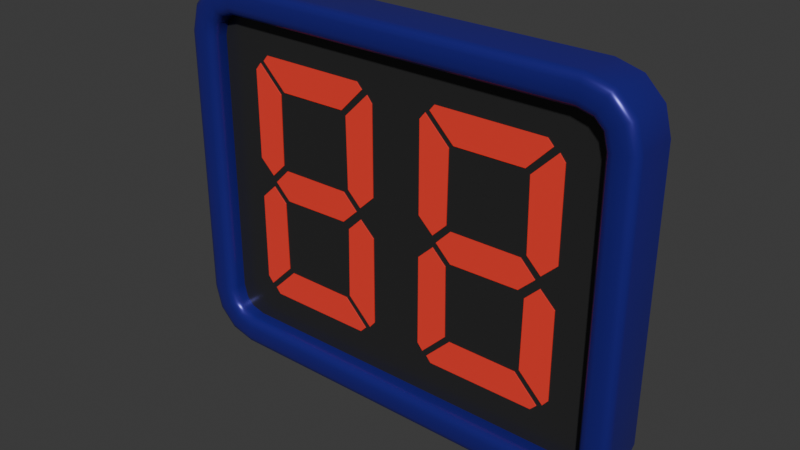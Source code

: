 # Source: countdownclock.blend  (saved by Blender 5.2.44; exported with 4.5.12 LTS)
import bpy
from mathutils import Matrix  # noqa: F401  (used for matrix-valued properties, if any)

bpy.ops.wm.read_factory_settings(use_empty=True)
scene = bpy.context.scene
scene.name = 'Scene'

# ---- collections
col_collection = bpy.data.collections.new('Collection'); scene.collection.children.link(col_collection)
col_left_digit = bpy.data.collections.new('Left Digit'); scene.collection.children.link(col_left_digit)
col_right_digit = bpy.data.collections.new('Right Digit'); scene.collection.children.link(col_right_digit)

# ---- materials (node trees are filled in below, after node groups)
mat_clock = bpy.data.materials.new('Clock')
mat_clock.alpha_threshold = 0.0
mat_clock.use_backface_culling_lightprobe_volume = False
mat_clock.roughness = 0.5
mat_clock.line_color = (0.0, 0.0, 0.0, 1.0)
mat_clock_face = bpy.data.materials.new('Clock Face')
mat_digit = bpy.data.materials.new('Digit')
mat_digit_001 = bpy.data.materials.new('Digit.001')

# ---- material node trees
mat_clock.use_nodes = True; mat_clock.node_tree.nodes.clear()
_N = mat_clock.node_tree.nodes; _L = mat_clock.node_tree.links
n0 = _N.new('ShaderNodeOutputMaterial'); n0.name = 'Material Output'; n0.location = (200, 100)
n1 = _N.new('ShaderNodeBsdfPrincipled'); n1.name = 'Principled BSDF'; n1.location = (-200, 100)
n1.inputs[0].default_value = (0.02542, 0.01912, 0.2898, 1.0)
n1.inputs[1].default_value = 0.3657
n1.inputs[2].default_value = 0.3091
n1.inputs[10].default_value = 0.005
_L.new(n1.outputs[0], n0.inputs[0])
n0.is_active_output = True
mat_clock_face.use_nodes = True; mat_clock_face.node_tree.nodes.clear()
_N = mat_clock_face.node_tree.nodes; _L = mat_clock_face.node_tree.links
n0 = _N.new('ShaderNodeBsdfPrincipled'); n0.name = 'Principled BSDF'; n0.location = (-200, 100)
n0.inputs[0].default_value = (0.02749, 0.02749, 0.02749, 1.0)
n0.inputs[1].default_value = 0.1003
n0.inputs[2].default_value = 0.2994
n0.inputs[10].default_value = 0.005
n1 = _N.new('ShaderNodeOutputMaterial'); n1.name = 'Material Output'; n1.location = (200, 100)
_L.new(n0.outputs[0], n1.inputs[0])
n1.is_active_output = True
mat_digit.use_nodes = True; mat_digit.node_tree.nodes.clear()
_N = mat_digit.node_tree.nodes; _L = mat_digit.node_tree.links
n0 = _N.new('ShaderNodeBsdfPrincipled'); n0.name = 'Principled BSDF'; n0.location = (-200, 100)
n0.inputs[0].default_value = (0.8, 0.03543, 0.02718, 1.0)
n0.inputs[10].default_value = 0.005
n0.inputs[27].default_value = (1.0, 0.0742, 0.02164, 1.0)
n0.inputs[28].default_value = 0.1
n1 = _N.new('ShaderNodeOutputMaterial'); n1.name = 'Material Output'; n1.location = (200, 100)
_L.new(n0.outputs[0], n1.inputs[0])
n1.is_active_output = True
mat_digit_001.use_nodes = True; mat_digit_001.node_tree.nodes.clear()
_N = mat_digit_001.node_tree.nodes; _L = mat_digit_001.node_tree.links
n0 = _N.new('ShaderNodeBsdfPrincipled'); n0.name = 'Principled BSDF'; n0.location = (-200, 100)
n0.inputs[0].default_value = (0.8, 0.03543, 0.02718, 1.0)
n0.inputs[10].default_value = 0.005
n0.inputs[27].default_value = (1.0, 0.0742, 0.02164, 1.0)
n0.inputs[28].default_value = 0.1
n1 = _N.new('ShaderNodeOutputMaterial'); n1.name = 'Material Output'; n1.location = (200, 100)
_L.new(n0.outputs[0], n1.inputs[0])
n1.is_active_output = True

# ---- world
world_world = bpy.data.worlds.new('World'); scene.world = world_world
world_world.use_nodes = True; world_world.node_tree.nodes.clear()
_N = world_world.node_tree.nodes; _L = world_world.node_tree.links
n0 = _N.new('ShaderNodeOutputWorld'); n0.name = 'World Output'; n0.location = (200, 100)
n1 = _N.new('ShaderNodeBackground'); n1.name = 'Background'; n1.location = (-200, 100)
n1.inputs[0].default_value = (0.05088, 0.05088, 0.05088, 1.0)
_L.new(n1.outputs[0], n0.inputs[0])
n0.is_active_output = True
world_world.color = (0.05088, 0.05088, 0.05088)
world_world.sun_shadow_jitter_overblur = 0.0

# ---- meshes
me_cube_001 = bpy.data.meshes.new('Cube.001')
me_cube_001.from_pydata([(-0.1811, 0.02315, -0.1861), (-0.2315, 0.02315, -0.1356), (-0.2063, 0.02315, -0.1793), (-0.2248, 0.02315, -0.1609), (-0.2315, 0.02315, 0.1356), (-0.1811, 0.02315, 0.1861), (-0.2248, 0.02315, 0.1609), (-0.2063, 0.02315, 0.1793), (0.2315, 0.02315, -0.1356), (0.1811, 0.02315, -0.1861), (0.2248, 0.02315, -0.1609), (0.2063, 0.02315, -0.1793), (0.1811, 0.02315, 0.1861), (0.2315, 0.02315, 0.1356), (0.2063, 0.02315, 0.1793), (0.2248, 0.02315, 0.1609), (-0.1773, -0.005461, -0.1572), (-0.1913, -0.005461, -0.1534), (-0.1988, -0.005461, -0.1459), (-0.2026, -0.005461, -0.1318), (-0.1913, -0.005461, 0.1534), (-0.1773, -0.005461, 0.1572), (-0.1988, -0.005461, 0.1459), (-0.2026, -0.005461, 0.1318), (0.1913, -0.005461, -0.1534), (0.1773, -0.005461, -0.1572), (0.1988, -0.005461, -0.1459), (0.2026, -0.005461, -0.1318), (0.1773, -0.005461, 0.1572), (0.1913, -0.005461, 0.1534), (0.1988, -0.005461, 0.1459), (0.2026, -0.005461, 0.1318), (-0.2026, -0.01432, -0.1318), (-0.2114, -0.02315, -0.133), (-0.2038, -0.01874, -0.132), (-0.207, -0.02197, -0.1324), (-0.1784, -0.02315, -0.166), (-0.1773, -0.01432, -0.1572), (-0.1779, -0.02197, -0.1616), (-0.1774, -0.01874, -0.1583), (-0.1988, -0.01432, -0.1459), (-0.2068, -0.02315, -0.1505), (-0.1999, -0.01874, -0.1465), (-0.2028, -0.02197, -0.1482), (-0.1913, -0.01432, -0.1534), (-0.1959, -0.02315, -0.1613), (-0.1919, -0.01874, -0.1544), (-0.1936, -0.02197, -0.1573), (-0.1773, -0.01432, 0.1572), (-0.1784, -0.02315, 0.166), (-0.1774, -0.01874, 0.1583), (-0.1779, -0.02197, 0.1616), (-0.2114, -0.02315, 0.133), (-0.2026, -0.01432, 0.1318), (-0.207, -0.02197, 0.1324), (-0.2038, -0.01874, 0.132), (-0.1959, -0.02315, 0.1613), (-0.1913, -0.01432, 0.1534), (-0.1936, -0.02197, 0.1573), (-0.1919, -0.01874, 0.1544), (-0.2068, -0.02315, 0.1505), (-0.1988, -0.01432, 0.1459), (-0.2028, -0.02197, 0.1482), (-0.1999, -0.01874, 0.1465), (0.1773, -0.01432, -0.1572), (0.1784, -0.02315, -0.166), (0.1774, -0.01874, -0.1583), (0.1779, -0.02197, -0.1616), (0.2114, -0.02315, -0.133), (0.2026, -0.01432, -0.1318), (0.207, -0.02197, -0.1324), (0.2038, -0.01874, -0.132), (0.1959, -0.02315, -0.1613), (0.1913, -0.01432, -0.1534), (0.1936, -0.02197, -0.1573), (0.1919, -0.01874, -0.1544), (0.2068, -0.02315, -0.1505), (0.1988, -0.01432, -0.1459), (0.2028, -0.02197, -0.1482), (0.1999, -0.01874, -0.1465), (0.2026, -0.01432, 0.1318), (0.2114, -0.02315, 0.133), (0.2038, -0.01874, 0.132), (0.207, -0.02197, 0.1324), (0.1784, -0.02315, 0.166), (0.1773, -0.01432, 0.1572), (0.1779, -0.02197, 0.1616), (0.1774, -0.01874, 0.1583), (0.1988, -0.01432, 0.1459), (0.2068, -0.02315, 0.1505), (0.1999, -0.01874, 0.1465), (0.2028, -0.02197, 0.1482), (0.1913, -0.01432, 0.1534), (0.1959, -0.02315, 0.1613), (0.1919, -0.01874, 0.1544), (0.1936, -0.02197, 0.1573), (-0.1811, -0.01539, -0.1861), (-0.1801, -0.02315, -0.1783), (-0.1809, -0.01927, -0.1851), (-0.1806, -0.02211, -0.1822), (-0.2023, -0.02315, -0.1724), (-0.2063, -0.01539, -0.1793), (-0.2043, -0.02211, -0.1759), (-0.2058, -0.01927, -0.1784), (-0.2178, -0.02315, -0.1568), (-0.2248, -0.01539, -0.1609), (-0.2213, -0.02211, -0.1589), (-0.2239, -0.01927, -0.1603), (-0.2238, -0.02315, -0.1346), (-0.2315, -0.01539, -0.1356), (-0.2277, -0.02211, -0.1351), (-0.2305, -0.01927, -0.1355), (-0.2063, -0.01539, 0.1793), (-0.2023, -0.02315, 0.1724), (-0.2058, -0.01927, 0.1784), (-0.2043, -0.02211, 0.1759), (-0.1801, -0.02315, 0.1783), (-0.1811, -0.01539, 0.1861), (-0.1806, -0.02211, 0.1822), (-0.1809, -0.01927, 0.1851), (-0.2248, -0.01539, 0.1609), (-0.2178, -0.02315, 0.1568), (-0.2239, -0.01927, 0.1603), (-0.2213, -0.02211, 0.1589), (-0.2315, -0.01539, 0.1356), (-0.2238, -0.02315, 0.1346), (-0.2305, -0.01927, 0.1355), (-0.2277, -0.02211, 0.1351), (0.2063, -0.01539, -0.1793), (0.2023, -0.02315, -0.1724), (0.2058, -0.01927, -0.1784), (0.2043, -0.02211, -0.1759), (0.1801, -0.02315, -0.1783), (0.1811, -0.01539, -0.1861), (0.1806, -0.02211, -0.1822), (0.1809, -0.01927, -0.1851), (0.2248, -0.01539, -0.1609), (0.2178, -0.02315, -0.1568), (0.2239, -0.01927, -0.1603), (0.2213, -0.02211, -0.1589), (0.2315, -0.01539, -0.1356), (0.2238, -0.02315, -0.1346), (0.2305, -0.01927, -0.1355), (0.2277, -0.02211, -0.1351), (0.1811, -0.01539, 0.1861), (0.1801, -0.02315, 0.1783), (0.1809, -0.01927, 0.1851), (0.1806, -0.02211, 0.1822), (0.2023, -0.02315, 0.1724), (0.2063, -0.01539, 0.1793), (0.2043, -0.02211, 0.1759), (0.2058, -0.01927, 0.1784), (0.2178, -0.02315, 0.1568), (0.2248, -0.01539, 0.1609), (0.2213, -0.02211, 0.1589), (0.2239, -0.01927, 0.1603), (0.2238, -0.02315, 0.1346), (0.2315, -0.01539, 0.1356), (0.2277, -0.02211, 0.1351), (0.2305, -0.01927, 0.1355)], [], [(0, 2, 3, 1, 4, 6, 7, 5, 12, 14, 15, 13, 8, 10, 11, 9), (25, 24, 26, 27, 31, 30, 29, 28, 21, 20, 22, 23, 19, 18, 17, 16), (37, 44, 46, 39), (39, 46, 47, 38), (38, 47, 45, 36), (44, 40, 42, 46), (46, 42, 43, 47), (47, 43, 41, 45), (40, 32, 34, 42), (42, 34, 35, 43), (43, 35, 33, 41), (57, 48, 50, 59), (59, 50, 51, 58), (58, 51, 49, 56), (61, 57, 59, 63), (63, 59, 58, 62), (62, 58, 56, 60), (53, 61, 63, 55), (55, 63, 62, 54), (54, 62, 60, 52), (73, 64, 66, 75), (75, 66, 67, 74), (74, 67, 65, 72), (77, 73, 75, 79), (79, 75, 74, 78), (78, 74, 72, 76), (69, 77, 79, 71), (71, 79, 78, 70), (70, 78, 76, 68), (85, 92, 94, 87), (87, 94, 95, 86), (86, 95, 93, 84), (92, 88, 90, 94), (94, 90, 91, 95), (95, 91, 89, 93), (88, 80, 82, 90), (90, 82, 83, 91), (91, 83, 81, 89), (64, 37, 39, 66), (66, 39, 38, 67), (67, 38, 36, 65), (32, 53, 55, 34), (34, 55, 54, 35), (35, 54, 52, 33), (68, 81, 83, 70), (70, 83, 82, 71), (71, 82, 80, 69), (84, 49, 51, 86), (86, 51, 50, 87), (87, 50, 48, 85), (32, 40, 18, 19), (53, 32, 19, 23), (44, 37, 16, 17), (37, 64, 25, 16), (40, 44, 17, 18), (48, 57, 20, 21), (85, 48, 21, 28), (61, 53, 23, 22), (57, 61, 22, 20), (64, 73, 24, 25), (77, 69, 27, 26), (69, 80, 31, 27), (73, 77, 26, 24), (80, 88, 30, 31), (92, 85, 28, 29), (88, 92, 29, 30), (97, 100, 102, 99), (99, 102, 103, 98), (98, 103, 101, 96), (100, 104, 106, 102), (102, 106, 107, 103), (103, 107, 105, 101), (104, 108, 110, 106), (106, 110, 111, 107), (107, 111, 109, 105), (113, 116, 118, 115), (115, 118, 119, 114), (114, 119, 117, 112), (121, 113, 115, 123), (123, 115, 114, 122), (122, 114, 112, 120), (125, 121, 123, 127), (127, 123, 122, 126), (126, 122, 120, 124), (129, 132, 134, 131), (131, 134, 135, 130), (130, 135, 133, 128), (137, 129, 131, 139), (139, 131, 130, 138), (138, 130, 128, 136), (141, 137, 139, 143), (143, 139, 138, 142), (142, 138, 136, 140), (145, 148, 150, 147), (147, 150, 151, 146), (146, 151, 149, 144), (148, 152, 154, 150), (150, 154, 155, 151), (151, 155, 153, 149), (152, 156, 158, 154), (154, 158, 159, 155), (155, 159, 157, 153), (132, 97, 99, 134), (134, 99, 98, 135), (135, 98, 96, 133), (108, 125, 127, 110), (110, 127, 126, 111), (111, 126, 124, 109), (140, 157, 159, 142), (142, 159, 158, 143), (143, 158, 156, 141), (144, 117, 119, 146), (146, 119, 118, 147), (147, 118, 116, 145), (0, 9, 133, 96), (0, 96, 101, 2), (65, 36, 97, 132), (36, 45, 100, 97), (2, 101, 105, 3), (45, 41, 104, 100), (3, 105, 109, 1), (41, 33, 108, 104), (109, 124, 4, 1), (33, 52, 125, 108), (56, 49, 116, 113), (117, 5, 7, 112), (112, 7, 6, 120), (60, 56, 113, 121), (12, 5, 117, 144), (49, 84, 145, 116), (120, 6, 4, 124), (52, 60, 121, 125), (72, 65, 132, 129), (133, 9, 11, 128), (128, 11, 10, 136), (76, 72, 129, 137), (136, 10, 8, 140), (68, 76, 137, 141), (8, 13, 157, 140), (81, 68, 141, 156), (12, 144, 149, 14), (84, 93, 148, 145), (14, 149, 153, 15), (93, 89, 152, 148), (15, 153, 157, 13), (89, 81, 156, 152)])
me_cube_001.polygons.foreach_set('use_smooth', [True] * 146)
me_cube_001.polygons.foreach_set('material_index', [0, 1, 0, 0, 0, 0, 0, 0, 0, 0, 0, 0, 0, 0, 0, 0, 0, 0, 0, 0, 0, 0, 0, 0, 0, 0, 0, 0, 0, 0, 0, 0, 0, 0, 0, 0, 0, 0, 0, 0, 0, 0, 0, 0, 0, 0, 0, 0, 0, 0, 0, 0, 0, 0, 0, 0, 0, 0, 0, 0, 0, 0, 0, 0, 0, 0, 0, 0, 0, 0, 0, 0, 0, 0, 0, 0, 0, 0, 0, 0, 0, 0, 0, 0, 0, 0, 0, 0, 0, 0, 0, 0, 0, 0, 0, 0, 0, 0, 0, 0, 0, 0, 0, 0, 0, 0, 0, 0, 0, 0, 0, 0, 0, 0, 0, 0, 0, 0, 0, 0, 0, 0, 0, 0, 0, 0, 0, 0, 0, 0, 0, 0, 0, 0, 0, 0, 0, 0, 0, 0, 0, 0, 0, 0, 0, 0])
_k = set([(0, 2), (0, 9), (1, 3), (1, 4), (2, 3), (4, 6), (5, 7), (5, 12), (6, 7), (8, 10), (8, 13), (9, 11), (10, 11), (12, 14), (13, 15), (14, 15), (16, 17), (16, 25), (17, 18), (18, 19), (19, 23), (20, 21), (20, 22), (21, 28), (22, 23), (24, 25), (24, 26), (26, 27), (27, 31), (28, 29), (29, 30), (30, 31)])
me_cube_001.attributes.new('sharp_edge', 'BOOLEAN', 'EDGE').data.foreach_set('value', [ (min(e.vertices), max(e.vertices)) in _k for e in me_cube_001.edges])
_uv = me_cube_001.uv_layers.new(name='UVMap')
_uv.uv.foreach_set('vector', [0.375, 0.2772, 0.3795, 0.2636, 0.3835, 0.2518, 0.4089, 0.25, 0.5911, 0.25, 0.6081, 0.2512, 0.6227, 0.2568, 0.625, 0.2772, 0.6432, 0.4909, 0.6326, 0.4955, 0.6081, 0.4988, 0.5911, 0.5, 0.4089, 0.5, 0.3919, 0.4988, 0.3674, 0.4955, 0.3568, 0.4909, 0.3836, 0.7683, 0.3888, 0.7634, 0.3965, 0.7616, 0.408, 0.7615, 0.592, 0.7615, 0.6035, 0.7616, 0.6112, 0.7634, 0.6164, 0.7683, 0.6059, 0.97, 0.6032, 0.9778, 0.5981, 0.9819, 0.5887, 0.9839, 0.4113, 0.9839, 0.4019, 0.9819, 0.3968, 0.9778, 0.3941, 0.97, 0.3941, 0.97, 0.3968, 0.9778, 0.3968, 0.9779, 0.3941, 0.97, 0.3941, 0.97, 0.3968, 0.9779, 0.3942, 0.9791, 0.3912, 0.9704, 0.3912, 0.9704, 0.3942, 0.9791, 0.3915, 0.9804, 0.3883, 0.9708, 0.3968, 0.9778, 0.4019, 0.9819, 0.4019, 0.982, 0.3968, 0.9779, 0.3968, 0.9779, 0.4019, 0.982, 0.4004, 0.9841, 0.3942, 0.9791, 0.3942, 0.9791, 0.4004, 0.9841, 0.3989, 0.9863, 0.3915, 0.9804, 0.4019, 0.9819, 0.4113, 0.9839, 0.4113, 0.9839, 0.4019, 0.982, 0.4019, 0.982, 0.4113, 0.9839, 0.411, 0.9864, 0.4004, 0.9841, 0.4004, 0.9841, 0.411, 0.9864, 0.4106, 0.9888, 0.3989, 0.9863, 0.6032, 0.9778, 0.6059, 0.97, 0.6059, 0.97, 0.6032, 0.9779, 0.6032, 0.9779, 0.6059, 0.97, 0.6088, 0.9704, 0.6058, 0.9791, 0.6058, 0.9791, 0.6088, 0.9704, 0.6117, 0.9708, 0.6085, 0.9804, 0.5981, 0.9819, 0.6032, 0.9778, 0.6032, 0.9779, 0.5981, 0.982, 0.5981, 0.982, 0.6032, 0.9779, 0.6058, 0.9791, 0.5996, 0.9841, 0.5996, 0.9841, 0.6058, 0.9791, 0.6085, 0.9804, 0.6011, 0.9863, 0.5887, 0.9839, 0.5981, 0.9819, 0.5981, 0.982, 0.5887, 0.9839, 0.5887, 0.9839, 0.5981, 0.982, 0.5996, 0.9841, 0.589, 0.9864, 0.589, 0.9864, 0.5996, 0.9841, 0.6011, 0.9863, 0.5894, 0.9888, 0.3888, 0.7634, 0.3836, 0.7683, 0.3836, 0.7682, 0.3888, 0.7634, 0.3888, 0.7634, 0.3836, 0.7682, 0.3795, 0.7669, 0.3856, 0.762, 0.3856, 0.762, 0.3795, 0.7669, 0.3754, 0.7655, 0.3823, 0.7607, 0.3965, 0.7616, 0.3888, 0.7634, 0.3888, 0.7634, 0.3965, 0.7616, 0.3965, 0.7616, 0.3888, 0.7634, 0.3856, 0.762, 0.3958, 0.76, 0.3958, 0.76, 0.3856, 0.762, 0.3823, 0.7607, 0.3951, 0.7584, 0.408, 0.7615, 0.3965, 0.7616, 0.3965, 0.7616, 0.408, 0.7615, 0.408, 0.7615, 0.3965, 0.7616, 0.3958, 0.76, 0.4081, 0.7597, 0.4081, 0.7597, 0.3958, 0.76, 0.3951, 0.7584, 0.4083, 0.758, 0.6164, 0.7683, 0.6112, 0.7634, 0.6112, 0.7634, 0.6164, 0.7682, 0.6164, 0.7682, 0.6112, 0.7634, 0.6144, 0.762, 0.6205, 0.7669, 0.6205, 0.7669, 0.6144, 0.762, 0.6177, 0.7607, 0.6246, 0.7655, 0.6112, 0.7634, 0.6035, 0.7616, 0.6035, 0.7616, 0.6112, 0.7634, 0.6112, 0.7634, 0.6035, 0.7616, 0.6042, 0.76, 0.6144, 0.762, 0.6144, 0.762, 0.6042, 0.76, 0.6049, 0.7584, 0.6177, 0.7607, 0.6035, 0.7616, 0.592, 0.7615, 0.592, 0.7615, 0.6035, 0.7616, 0.6035, 0.7616, 0.592, 0.7615, 0.5919, 0.7597, 0.6042, 0.76, 0.6042, 0.76, 0.5919, 0.7597, 0.5917, 0.758, 0.6049, 0.7584, 0.3836, 0.7683, 0.3941, 0.97, 0.3941, 0.97, 0.3836, 0.7682, 0.3836, 0.7682, 0.3941, 0.97, 0.3912, 0.9704, 0.3795, 0.7669, 0.3795, 0.7669, 0.3912, 0.9704, 0.3883, 0.9708, 0.3754, 0.7655, 0.4113, 0.9839, 0.5887, 0.9839, 0.5887, 0.9839, 0.4113, 0.9839, 0.4113, 0.9839, 0.5887, 0.9839, 0.589, 0.9864, 0.411, 0.9864, 0.411, 0.9864, 0.589, 0.9864, 0.5894, 0.9888, 0.4106, 0.9888, 0.4083, 0.758, 0.5917, 0.758, 0.5919, 0.7597, 0.4081, 0.7597, 0.4081, 0.7597, 0.5919, 0.7597, 0.592, 0.7615, 0.408, 0.7615, 0.408, 0.7615, 0.592, 0.7615, 0.592, 0.7615, 0.408, 0.7615, 0.6246, 0.7655, 0.6117, 0.9708, 0.6088, 0.9704, 0.6205, 0.7669, 0.6205, 0.7669, 0.6088, 0.9704, 0.6059, 0.97, 0.6164, 0.7682, 0.6164, 0.7682, 0.6059, 0.97, 0.6059, 0.97, 0.6164, 0.7683, 0.4113, 0.9839, 0.4019, 0.9819, 0.4019, 0.9819, 0.4113, 0.9839, 0.5887, 0.9839, 0.4113, 0.9839, 0.4113, 0.9839, 0.5887, 0.9839, 0.3968, 0.9778, 0.3941, 0.97, 0.3941, 0.97, 0.3968, 0.9778, 0.3941, 0.97, 0.3836, 0.7683, 0.3836, 0.7683, 0.3941, 0.97, 0.4019, 0.9819, 0.3968, 0.9778, 0.3968, 0.9778, 0.4019, 0.9819, 0.6059, 0.97, 0.6032, 0.9778, 0.6032, 0.9778, 0.6059, 0.97, 0.6164, 0.7683, 0.6059, 0.97, 0.6059, 0.97, 0.6164, 0.7683, 0.5981, 0.9819, 0.5887, 0.9839, 0.5887, 0.9839, 0.5981, 0.9819, 0.6032, 0.9778, 0.5981, 0.9819, 0.5981, 0.9819, 0.6032, 0.9778, 0.3836, 0.7683, 0.3888, 0.7634, 0.3888, 0.7634, 0.3836, 0.7683, 0.3965, 0.7616, 0.408, 0.7615, 0.408, 0.7615, 0.3965, 0.7616, 0.408, 0.7615, 0.592, 0.7615, 0.592, 0.7615, 0.408, 0.7615, 0.3888, 0.7634, 0.3965, 0.7616, 0.3965, 0.7616, 0.3888, 0.7634, 0.592, 0.7615, 0.6035, 0.7616, 0.6035, 0.7616, 0.592, 0.7615, 0.6112, 0.7634, 0.6164, 0.7683, 0.6164, 0.7683, 0.6112, 0.7634, 0.6035, 0.7616, 0.6112, 0.7634, 0.6112, 0.7634, 0.6035, 0.7616, 0.3801, 0.972, 0.3842, 0.9841, 0.3797, 0.9863, 0.375, 0.9727, 0.1523, 0.75, 0.1386, 0.75, 0.1386, 0.729, 0.1522, 0.729, 0.1522, 0.729, 0.1386, 0.729, 0.1386, 0.7081, 0.1522, 0.7081, 0.3842, 0.9841, 0.3946, 0.9925, 0.392, 0.9962, 0.3797, 0.9863, 0.1386, 0.75, 0.1255, 0.75, 0.1251, 0.729, 0.1386, 0.729, 0.1386, 0.729, 0.1251, 0.729, 0.125, 0.7081, 0.1386, 0.7081, 0.3946, 0.9925, 0.4096, 0.9957, 0.4089, 1.0, 0.392, 0.9962, 0.3763, 0.0, 0.4087, 0.0, 0.4089, 0.02096, 0.3761, 0.02111, 0.3761, 0.02111, 0.4089, 0.02096, 0.4089, 0.04192, 0.3764, 0.04222, 0.6158, 0.9841, 0.6199, 0.972, 0.6224, 0.9724, 0.6181, 0.9852, 0.6181, 0.9852, 0.6224, 0.9724, 0.625, 0.9728, 0.6204, 0.9864, 0.8747, 0.75, 0.8478, 0.75, 0.8478, 0.7081, 0.875, 0.7081, 0.6054, 0.9925, 0.6158, 0.9841, 0.6181, 0.9852, 0.6067, 0.9944, 0.6067, 0.9944, 0.6181, 0.9852, 0.6204, 0.9864, 0.608, 0.9963, 0.6081, 0.0, 0.6248, 0.0, 0.6246, 0.04306, 0.6081, 0.04212, 0.5904, 0.9957, 0.6054, 0.9925, 0.6067, 0.9944, 0.5908, 0.9986, 0.5908, 0.9986, 0.6067, 0.9944, 0.608, 0.9963, 0.5912, 1.0, 0.5911, 0.01397, 0.6081, 0.0, 0.6081, 0.04212, 0.5911, 0.04192, 0.3732, 0.7569, 0.364, 0.7615, 0.3586, 0.7598, 0.3703, 0.7557, 0.3703, 0.7557, 0.3586, 0.7598, 0.3568, 0.7366, 0.3675, 0.7328, 0.3675, 0.7328, 0.3568, 0.7366, 0.3568, 0.7141, 0.3674, 0.7111, 0.3932, 0.754, 0.3732, 0.7569, 0.3703, 0.7557, 0.3926, 0.7526, 0.3926, 0.7526, 0.3703, 0.7557, 0.3675, 0.7328, 0.3919, 0.7301, 0.3919, 0.7301, 0.3675, 0.7328, 0.3674, 0.7111, 0.3919, 0.7089, 0.4087, 0.7531, 0.3932, 0.754, 0.3926, 0.7526, 0.4088, 0.7515, 0.4088, 0.7515, 0.3926, 0.7526, 0.3919, 0.7301, 0.4089, 0.729, 0.4089, 0.729, 0.3919, 0.7301, 0.3919, 0.7089, 0.4089, 0.7081, 0.636, 0.7615, 0.6268, 0.7569, 0.6297, 0.7557, 0.6396, 0.7603, 0.6396, 0.7603, 0.6297, 0.7557, 0.6325, 0.7328, 0.6432, 0.7479, 0.6432, 0.7479, 0.6325, 0.7328, 0.6326, 0.7111, 0.6432, 0.7141, 0.6268, 0.7569, 0.6068, 0.754, 0.6074, 0.7526, 0.6297, 0.7557, 0.6297, 0.7557, 0.6074, 0.7526, 0.6081, 0.7301, 0.6325, 0.7328, 0.6325, 0.7328, 0.6081, 0.7301, 0.6081, 0.7089, 0.6326, 0.7111, 0.6068, 0.754, 0.5913, 0.7531, 0.5912, 0.7515, 0.6074, 0.7526, 0.6074, 0.7526, 0.5912, 0.7515, 0.5911, 0.729, 0.6081, 0.7301, 0.6081, 0.7301, 0.5911, 0.729, 0.5911, 0.7081, 0.6081, 0.7089, 0.364, 0.7615, 0.3801, 0.972, 0.375, 0.9727, 0.3586, 0.7598, 0.3586, 0.7598, 0.1523, 0.75, 0.1522, 0.729, 0.3568, 0.7366, 0.3568, 0.7366, 0.1522, 0.729, 0.1522, 0.7081, 0.3568, 0.7141, 0.4096, 0.9957, 0.5904, 0.9957, 0.5908, 0.9986, 0.4089, 1.0, 0.4087, 0.0, 0.5908, 0.0, 0.5911, 0.01397, 0.4089, 0.02096, 0.4089, 0.02096, 0.5911, 0.01397, 0.5911, 0.04192, 0.4089, 0.04192, 0.4089, 0.7081, 0.5911, 0.7081, 0.5911, 0.729, 0.4089, 0.729, 0.4089, 0.729, 0.5911, 0.729, 0.5912, 0.7515, 0.4088, 0.7515, 0.4088, 0.7515, 0.5912, 0.7515, 0.5913, 0.7531, 0.4087, 0.7531, 0.6432, 0.7141, 0.8478, 0.7081, 0.8478, 0.75, 0.6432, 0.7479, 0.6432, 0.7479, 0.625, 0.9728, 0.6224, 0.9724, 0.6396, 0.7603, 0.6396, 0.7603, 0.6224, 0.9724, 0.6199, 0.972, 0.636, 0.7615, 0.1522, 0.5, 0.3568, 0.4909, 0.3568, 0.7141, 0.1522, 0.7081, 0.1522, 0.5, 0.1522, 0.7081, 0.1386, 0.7081, 0.1386, 0.5, 0.3754, 0.7655, 0.3883, 0.9708, 0.3801, 0.972, 0.364, 0.7615, 0.3883, 0.9708, 0.3915, 0.9804, 0.3842, 0.9841, 0.3801, 0.972, 0.1386, 0.5, 0.1386, 0.7081, 0.125, 0.7081, 0.125, 0.5, 0.3915, 0.9804, 0.3989, 0.9863, 0.3946, 0.9925, 0.3842, 0.9841, 0.3835, 0.2518, 0.3764, 0.04222, 0.4089, 0.04192, 0.4089, 0.25, 0.3989, 0.9863, 0.4106, 0.9888, 0.4096, 0.9957, 0.3946, 0.9925, 0.4089, 0.04192, 0.5911, 0.04192, 0.5911, 0.25, 0.4089, 0.25, 0.4106, 0.9888, 0.5894, 0.9888, 0.5904, 0.9957, 0.4096, 0.9957, 0.6085, 0.9804, 0.6117, 0.9708, 0.6199, 0.972, 0.6158, 0.9841, 0.8478, 0.7081, 0.8478, 0.5, 0.875, 0.5, 0.875, 0.7081, 0.6246, 0.04306, 0.6227, 0.2568, 0.6081, 0.2512, 0.6081, 0.04212, 0.6011, 0.9863, 0.6085, 0.9804, 0.6158, 0.9841, 0.6054, 0.9925, 0.6432, 0.4909, 0.8478, 0.5, 0.8478, 0.7081, 0.6432, 0.7141, 0.6117, 0.9708, 0.6246, 0.7655, 0.636, 0.7615, 0.6199, 0.972, 0.6081, 0.04212, 0.6081, 0.2512, 0.5911, 0.25, 0.5911, 0.04192, 0.5894, 0.9888, 0.6011, 0.9863, 0.6054, 0.9925, 0.5904, 0.9957, 0.3823, 0.7607, 0.3754, 0.7655, 0.364, 0.7615, 0.3732, 0.7569, 0.3568, 0.7141, 0.3568, 0.4909, 0.3674, 0.4955, 0.3674, 0.7111, 0.3674, 0.7111, 0.3674, 0.4955, 0.3919, 0.4988, 0.3919, 0.7089, 0.3951, 0.7584, 0.3823, 0.7607, 0.3732, 0.7569, 0.3932, 0.754, 0.3919, 0.7089, 0.3919, 0.4988, 0.4089, 0.5, 0.4089, 0.7081, 0.4083, 0.758, 0.3951, 0.7584, 0.3932, 0.754, 0.4087, 0.7531, 0.4089, 0.5, 0.5911, 0.5, 0.5911, 0.7081, 0.4089, 0.7081, 0.5917, 0.758, 0.4083, 0.758, 0.4087, 0.7531, 0.5913, 0.7531, 0.6432, 0.4909, 0.6432, 0.7141, 0.6326, 0.7111, 0.6326, 0.4955, 0.6246, 0.7655, 0.6177, 0.7607, 0.6268, 0.7569, 0.636, 0.7615, 0.6326, 0.4955, 0.6326, 0.7111, 0.6081, 0.7089, 0.6081, 0.4988, 0.6177, 0.7607, 0.6049, 0.7584, 0.6068, 0.754, 0.6268, 0.7569, 0.6081, 0.4988, 0.6081, 0.7089, 0.5911, 0.7081, 0.5911, 0.5, 0.6049, 0.7584, 0.5917, 0.758, 0.5913, 0.7531, 0.6068, 0.754])
me_cube_001.materials.append(mat_clock)
me_cube_001.materials.append(mat_clock_face)
me_cube_001.update()
me_plane_005 = bpy.data.meshes.new('Plane.005')
me_plane_005.from_pydata([(-0.06384, -0.006233, 0.1142), (-0.03922, -0.006233, 0.08965), (-0.04017, -0.006233, 0.01969), (-0.05433, -0.006233, 0.005742), (-0.06934, -0.006233, 0.02011), (-0.06934, -0.006233, 0.1075), (-0.06384, 0.00685, 0.1142), (-0.03922, 0.00685, 0.08965), (-0.04017, 0.00685, 0.01969), (-0.05433, 0.00685, 0.005742), (-0.06934, 0.00685, 0.02011), (-0.06934, 0.00685, 0.1075)], [], [(5, 0, 1, 2, 3, 4), (11, 10, 9, 8, 7, 6), (1, 7, 8, 2), (2, 8, 9, 3), (3, 9, 10, 4), (4, 10, 11, 5), (5, 11, 6, 0), (0, 6, 7, 1)])
_uv = me_plane_005.uv_layers.new(name='UVMap')
_uv.uv.foreach_set('vector', [0.7643, 0.9098, 0.7434, 0.9352, 0.6495, 0.8417, 0.6531, 0.5751, 0.7071, 0.5219, 0.7643, 0.5767, 0.7643, 0.9098, 0.7643, 0.5767, 0.7071, 0.5219, 0.6531, 0.5751, 0.6495, 0.8417, 0.7434, 0.9352, 0.6495, 0.8417, 0.6495, 0.8417, 0.6531, 0.5751, 0.6531, 0.5751, 0.6531, 0.5751, 0.6531, 0.5751, 0.7071, 0.5219, 0.7071, 0.5219, 0.7071, 0.5219, 0.7071, 0.5219, 0.7643, 0.5767, 0.7643, 0.5767, 0.7643, 0.5767, 0.7643, 0.5767, 0.7643, 0.9098, 0.7643, 0.9098, 0.7643, 0.9098, 0.7643, 0.9098, 0.7434, 0.9352, 0.7434, 0.9352, 0.7434, 0.9352, 0.7434, 0.9352, 0.6495, 0.8417, 0.6495, 0.8417])
me_plane_005.materials.append(mat_digit)
me_plane_005.update()
me_plane_002 = bpy.data.meshes.new('Plane.002')
me_plane_002.from_pydata([(0.05818, -0.006233, -0.1175), (0.03459, -0.006233, -0.09342), (0.05247, -0.006233, -0.1235), (-0.05442, -0.006233, -0.1232), (0.05818, 0.00685, -0.1175), (0.03459, 0.00685, -0.09342), (0.05247, 0.00685, -0.1235), (-0.05442, 0.00685, -0.1232), (-0.05924, 0.00685, -0.1174), (-0.03452, 0.00685, -0.09291), (-0.05924, -0.006233, -0.1174), (-0.03452, -0.006233, -0.09291)], [], [(0, 1, 5, 4), (10, 11, 1, 0, 3), (2, 0, 4, 6), (3, 0, 2), (8, 7, 4, 5, 9), (7, 6, 4), (10, 3, 7, 8), (3, 2, 6, 7), (11, 10, 8, 9), (1, 11, 9, 5)])
_uv = me_plane_002.uv_layers.new(name='UVMap')
_uv.uv.foreach_set('vector', [0.7218, 0.05207, 0.6319, 0.1439, 0.6319, 0.1439, 0.7218, 0.05207, 0.2742, 0.05255, 0.3684, 0.1458, 0.6319, 0.1439, 0.7218, 0.05207, 0.2926, 0.03031, 0.7, 0.02935, 0.7218, 0.05207, 0.7218, 0.05207, 0.7, 0.02935, 0.2926, 0.03031, 0.7218, 0.05207, 0.7, 0.02935, 0.2742, 0.05255, 0.2926, 0.03031, 0.7218, 0.05207, 0.6319, 0.1439, 0.3684, 0.1458, 0.2926, 0.03031, 0.7, 0.02935, 0.7218, 0.05207, 0.2742, 0.05255, 0.2926, 0.03031, 0.2926, 0.03031, 0.2742, 0.05255, 0.2926, 0.03031, 0.7, 0.02935, 0.7, 0.02935, 0.2926, 0.03031, 0.3684, 0.1458, 0.2742, 0.05255, 0.2742, 0.05255, 0.3684, 0.1458, 0.6319, 0.1439, 0.3684, 0.1458, 0.3684, 0.1458, 0.6319, 0.1439])
me_plane_002.materials.append(mat_digit)
me_plane_002.update()
me_plane_006 = bpy.data.meshes.new('Plane.006')
me_plane_006.from_pydata([(-0.06384, -0.006233, -0.1142), (-0.03922, -0.006233, -0.08965), (-0.04017, -0.006233, -0.01969), (-0.05433, -0.006233, -0.005742), (-0.06934, -0.006233, -0.02011), (-0.06934, -0.006233, -0.1075), (-0.06384, 0.00685, -0.1142), (-0.03922, 0.00685, -0.08965), (-0.04017, 0.00685, -0.01969), (-0.05433, 0.00685, -0.005742), (-0.06934, 0.00685, -0.02011), (-0.06934, 0.00685, -0.1075)], [], [(5, 4, 3, 2, 1, 0), (11, 6, 7, 8, 9, 10), (1, 2, 8, 7), (2, 3, 9, 8), (3, 4, 10, 9), (4, 5, 11, 10), (5, 0, 6, 11), (0, 1, 7, 6)])
_uv = me_plane_006.uv_layers.new(name='UVMap')
_uv.uv.foreach_set('vector', [0.7643, 0.9098, 0.7643, 0.5767, 0.7071, 0.5219, 0.6531, 0.5751, 0.6495, 0.8417, 0.7434, 0.9352, 0.7643, 0.9098, 0.7434, 0.9352, 0.6495, 0.8417, 0.6531, 0.5751, 0.7071, 0.5219, 0.7643, 0.5767, 0.6495, 0.8417, 0.6531, 0.5751, 0.6531, 0.5751, 0.6495, 0.8417, 0.6531, 0.5751, 0.7071, 0.5219, 0.7071, 0.5219, 0.6531, 0.5751, 0.7071, 0.5219, 0.7643, 0.5767, 0.7643, 0.5767, 0.7071, 0.5219, 0.7643, 0.5767, 0.7643, 0.9098, 0.7643, 0.9098, 0.7643, 0.5767, 0.7643, 0.9098, 0.7434, 0.9352, 0.7434, 0.9352, 0.7643, 0.9098, 0.7434, 0.9352, 0.6495, 0.8417, 0.6495, 0.8417, 0.7434, 0.9352])
me_plane_006.materials.append(mat_digit)
me_plane_006.update()
me_plane_003 = bpy.data.meshes.new('Plane.003')
me_plane_003.from_pydata([(0.06384, -0.006233, -0.1142), (0.03922, -0.006233, -0.08965), (0.04017, -0.006233, -0.01969), (0.05433, -0.006233, -0.005742), (0.06934, -0.006233, -0.02011), (0.06934, -0.006233, -0.1075), (0.06384, 0.00685, -0.1142), (0.03922, 0.00685, -0.08965), (0.04017, 0.00685, -0.01969), (0.05433, 0.00685, -0.005742), (0.06934, 0.00685, -0.02011), (0.06934, 0.00685, -0.1075)], [], [(5, 0, 1, 2, 3, 4), (11, 10, 9, 8, 7, 6), (1, 7, 8, 2), (2, 8, 9, 3), (3, 9, 10, 4), (4, 10, 11, 5), (5, 11, 6, 0), (0, 6, 7, 1)])
_uv = me_plane_003.uv_layers.new(name='UVMap')
_uv.uv.foreach_set('vector', [0.7643, 0.9098, 0.7434, 0.9352, 0.6495, 0.8417, 0.6531, 0.5751, 0.7071, 0.5219, 0.7643, 0.5767, 0.7643, 0.9098, 0.7643, 0.5767, 0.7071, 0.5219, 0.6531, 0.5751, 0.6495, 0.8417, 0.7434, 0.9352, 0.6495, 0.8417, 0.6495, 0.8417, 0.6531, 0.5751, 0.6531, 0.5751, 0.6531, 0.5751, 0.6531, 0.5751, 0.7071, 0.5219, 0.7071, 0.5219, 0.7071, 0.5219, 0.7071, 0.5219, 0.7643, 0.5767, 0.7643, 0.5767, 0.7643, 0.5767, 0.7643, 0.5767, 0.7643, 0.9098, 0.7643, 0.9098, 0.7643, 0.9098, 0.7643, 0.9098, 0.7434, 0.9352, 0.7434, 0.9352, 0.7434, 0.9352, 0.7434, 0.9352, 0.6495, 0.8417, 0.6495, 0.8417])
me_plane_003.materials.append(mat_digit)
me_plane_003.update()
me_plane_001 = bpy.data.meshes.new('Plane.001')
me_plane_001.from_pydata([(0.0493, -0.006233, 0.0004159), (0.03383, -0.006233, -0.01429), (0.03447, -0.006233, 0.01563), (-0.03578, -0.006233, 0.01525), (0.0493, 0.00685, 0.0004159), (0.03383, 0.00685, -0.01429), (0.03447, 0.00685, 0.01563), (-0.03578, 0.00685, 0.01525), (-0.05062, 0.00685, 0.0001622), (-0.03502, 0.00685, -0.01531), (-0.05062, -0.006233, 0.0001622), (-0.03502, -0.006233, -0.01531)], [], [(1, 0, 4, 5), (3, 0, 1, 11, 10), (0, 2, 6, 4), (2, 0, 3), (7, 8, 9, 5, 4), (6, 7, 4), (3, 10, 8, 7), (2, 3, 7, 6), (10, 11, 9, 8), (11, 1, 5, 9)])
_uv = me_plane_001.uv_layers.new(name='UVMap')
_uv.uv.foreach_set('vector', [0.629, 0.4455, 0.6879, 0.5016, 0.6879, 0.5016, 0.629, 0.4455, 0.3636, 0.5581, 0.6879, 0.5016, 0.629, 0.4455, 0.3665, 0.4416, 0.3071, 0.5006, 0.6879, 0.5016, 0.6314, 0.5596, 0.6314, 0.5596, 0.6879, 0.5016, 0.6314, 0.5596, 0.6879, 0.5016, 0.3636, 0.5581, 0.3636, 0.5581, 0.3071, 0.5006, 0.3665, 0.4416, 0.629, 0.4455, 0.6879, 0.5016, 0.6314, 0.5596, 0.3636, 0.5581, 0.6879, 0.5016, 0.3636, 0.5581, 0.3071, 0.5006, 0.3071, 0.5006, 0.3636, 0.5581, 0.6314, 0.5596, 0.3636, 0.5581, 0.3636, 0.5581, 0.6314, 0.5596, 0.3071, 0.5006, 0.3665, 0.4416, 0.3665, 0.4416, 0.3071, 0.5006, 0.3665, 0.4416, 0.629, 0.4455, 0.629, 0.4455, 0.3665, 0.4416])
me_plane_001.materials.append(mat_digit)
me_plane_001.update()
me_plane_004 = bpy.data.meshes.new('Plane.004')
me_plane_004.from_pydata([(0.05818, -0.006233, 0.1175), (0.03459, -0.006233, 0.09342), (0.05247, -0.006233, 0.1235), (-0.05442, -0.006233, 0.1232), (0.05818, 0.00685, 0.1175), (0.03459, 0.00685, 0.09342), (0.05247, 0.00685, 0.1235), (-0.05442, 0.00685, 0.1232), (-0.05924, 0.00685, 0.1174), (-0.03452, 0.00685, 0.09291), (-0.05924, -0.006233, 0.1174), (-0.03452, -0.006233, 0.09291)], [], [(0, 4, 5, 1), (10, 3, 0, 1, 11), (2, 6, 4, 0), (3, 2, 0), (8, 9, 5, 4, 7), (7, 4, 6), (10, 8, 7, 3), (3, 7, 6, 2), (11, 9, 8, 10), (1, 5, 9, 11)])
_uv = me_plane_004.uv_layers.new(name='UVMap')
_uv.uv.foreach_set('vector', [0.7218, 0.05207, 0.7218, 0.05207, 0.6319, 0.1439, 0.6319, 0.1439, 0.2742, 0.05255, 0.2926, 0.03031, 0.7218, 0.05207, 0.6319, 0.1439, 0.3684, 0.1458, 0.7, 0.02935, 0.7, 0.02935, 0.7218, 0.05207, 0.7218, 0.05207, 0.2926, 0.03031, 0.7, 0.02935, 0.7218, 0.05207, 0.2742, 0.05255, 0.3684, 0.1458, 0.6319, 0.1439, 0.7218, 0.05207, 0.2926, 0.03031, 0.2926, 0.03031, 0.7218, 0.05207, 0.7, 0.02935, 0.2742, 0.05255, 0.2742, 0.05255, 0.2926, 0.03031, 0.2926, 0.03031, 0.2926, 0.03031, 0.2926, 0.03031, 0.7, 0.02935, 0.7, 0.02935, 0.3684, 0.1458, 0.3684, 0.1458, 0.2742, 0.05255, 0.2742, 0.05255, 0.6319, 0.1439, 0.6319, 0.1439, 0.3684, 0.1458, 0.3684, 0.1458])
me_plane_004.materials.append(mat_digit)
me_plane_004.update()
me_plane = bpy.data.meshes.new('Plane')
me_plane.from_pydata([(0.06384, -0.006233, 0.1142), (0.03922, -0.006233, 0.08965), (0.04017, -0.006233, 0.01969), (0.05433, -0.006233, 0.005742), (0.06934, -0.006233, 0.02011), (0.06934, -0.006233, 0.1075), (0.06384, 0.00685, 0.1142), (0.03922, 0.00685, 0.08965), (0.04017, 0.00685, 0.01969), (0.05433, 0.00685, 0.005742), (0.06934, 0.00685, 0.02011), (0.06934, 0.00685, 0.1075)], [], [(5, 4, 3, 2, 1, 0), (11, 6, 7, 8, 9, 10), (1, 2, 8, 7), (2, 3, 9, 8), (3, 4, 10, 9), (4, 5, 11, 10), (5, 0, 6, 11), (0, 1, 7, 6)])
_uv = me_plane.uv_layers.new(name='UVMap')
_uv.uv.foreach_set('vector', [0.7643, 0.9098, 0.7643, 0.5767, 0.7071, 0.5219, 0.6531, 0.5751, 0.6495, 0.8417, 0.7434, 0.9352, 0.7643, 0.9098, 0.7434, 0.9352, 0.6495, 0.8417, 0.6531, 0.5751, 0.7071, 0.5219, 0.7643, 0.5767, 0.6495, 0.8417, 0.6531, 0.5751, 0.6531, 0.5751, 0.6495, 0.8417, 0.6531, 0.5751, 0.7071, 0.5219, 0.7071, 0.5219, 0.6531, 0.5751, 0.7071, 0.5219, 0.7643, 0.5767, 0.7643, 0.5767, 0.7071, 0.5219, 0.7643, 0.5767, 0.7643, 0.9098, 0.7643, 0.9098, 0.7643, 0.5767, 0.7643, 0.9098, 0.7434, 0.9352, 0.7434, 0.9352, 0.7643, 0.9098, 0.7434, 0.9352, 0.6495, 0.8417, 0.6495, 0.8417, 0.7434, 0.9352])
me_plane.materials.append(mat_digit)
me_plane.update()
me_plane_008 = bpy.data.meshes.new('Plane.008')
me_plane_008.from_pydata([(-0.06384, -0.006233, 0.1142), (-0.03922, -0.006233, 0.08965), (-0.04017, -0.006233, 0.01969), (-0.05433, -0.006233, 0.005742), (-0.06934, -0.006233, 0.02011), (-0.06934, -0.006233, 0.1075), (-0.06384, 0.00685, 0.1142), (-0.03922, 0.00685, 0.08965), (-0.04017, 0.00685, 0.01969), (-0.05433, 0.00685, 0.005742), (-0.06934, 0.00685, 0.02011), (-0.06934, 0.00685, 0.1075)], [], [(5, 0, 1, 2, 3, 4), (11, 10, 9, 8, 7, 6), (1, 7, 8, 2), (2, 8, 9, 3), (3, 9, 10, 4), (4, 10, 11, 5), (5, 11, 6, 0), (0, 6, 7, 1)])
_uv = me_plane_008.uv_layers.new(name='UVMap')
_uv.uv.foreach_set('vector', [0.7643, 0.9098, 0.7434, 0.9352, 0.6495, 0.8417, 0.6531, 0.5751, 0.7071, 0.5219, 0.7643, 0.5767, 0.7643, 0.9098, 0.7643, 0.5767, 0.7071, 0.5219, 0.6531, 0.5751, 0.6495, 0.8417, 0.7434, 0.9352, 0.6495, 0.8417, 0.6495, 0.8417, 0.6531, 0.5751, 0.6531, 0.5751, 0.6531, 0.5751, 0.6531, 0.5751, 0.7071, 0.5219, 0.7071, 0.5219, 0.7071, 0.5219, 0.7071, 0.5219, 0.7643, 0.5767, 0.7643, 0.5767, 0.7643, 0.5767, 0.7643, 0.5767, 0.7643, 0.9098, 0.7643, 0.9098, 0.7643, 0.9098, 0.7643, 0.9098, 0.7434, 0.9352, 0.7434, 0.9352, 0.7434, 0.9352, 0.7434, 0.9352, 0.6495, 0.8417, 0.6495, 0.8417])
me_plane_008.materials.append(mat_digit_001)
me_plane_008.update()
me_plane_011 = bpy.data.meshes.new('Plane.011')
me_plane_011.from_pydata([(0.05818, -0.006233, -0.1175), (0.03459, -0.006233, -0.09342), (0.05247, -0.006233, -0.1235), (-0.05442, -0.006233, -0.1232), (0.05818, 0.00685, -0.1175), (0.03459, 0.00685, -0.09342), (0.05247, 0.00685, -0.1235), (-0.05442, 0.00685, -0.1232), (-0.05924, 0.00685, -0.1174), (-0.03452, 0.00685, -0.09291), (-0.05924, -0.006233, -0.1174), (-0.03452, -0.006233, -0.09291)], [], [(0, 1, 5, 4), (10, 11, 1, 0, 3), (2, 0, 4, 6), (3, 0, 2), (8, 7, 4, 5, 9), (7, 6, 4), (10, 3, 7, 8), (3, 2, 6, 7), (11, 10, 8, 9), (1, 11, 9, 5)])
_uv = me_plane_011.uv_layers.new(name='UVMap')
_uv.uv.foreach_set('vector', [0.7218, 0.05207, 0.6319, 0.1439, 0.6319, 0.1439, 0.7218, 0.05207, 0.2742, 0.05255, 0.3684, 0.1458, 0.6319, 0.1439, 0.7218, 0.05207, 0.2926, 0.03031, 0.7, 0.02935, 0.7218, 0.05207, 0.7218, 0.05207, 0.7, 0.02935, 0.2926, 0.03031, 0.7218, 0.05207, 0.7, 0.02935, 0.2742, 0.05255, 0.2926, 0.03031, 0.7218, 0.05207, 0.6319, 0.1439, 0.3684, 0.1458, 0.2926, 0.03031, 0.7, 0.02935, 0.7218, 0.05207, 0.2742, 0.05255, 0.2926, 0.03031, 0.2926, 0.03031, 0.2742, 0.05255, 0.2926, 0.03031, 0.7, 0.02935, 0.7, 0.02935, 0.2926, 0.03031, 0.3684, 0.1458, 0.2742, 0.05255, 0.2742, 0.05255, 0.3684, 0.1458, 0.6319, 0.1439, 0.3684, 0.1458, 0.3684, 0.1458, 0.6319, 0.1439])
me_plane_011.materials.append(mat_digit_001)
me_plane_011.update()
me_plane_007 = bpy.data.meshes.new('Plane.007')
me_plane_007.from_pydata([(-0.06384, -0.006233, -0.1142), (-0.03922, -0.006233, -0.08965), (-0.04017, -0.006233, -0.01969), (-0.05433, -0.006233, -0.005742), (-0.06934, -0.006233, -0.02011), (-0.06934, -0.006233, -0.1075), (-0.06384, 0.00685, -0.1142), (-0.03922, 0.00685, -0.08965), (-0.04017, 0.00685, -0.01969), (-0.05433, 0.00685, -0.005742), (-0.06934, 0.00685, -0.02011), (-0.06934, 0.00685, -0.1075)], [], [(5, 4, 3, 2, 1, 0), (11, 6, 7, 8, 9, 10), (1, 2, 8, 7), (2, 3, 9, 8), (3, 4, 10, 9), (4, 5, 11, 10), (5, 0, 6, 11), (0, 1, 7, 6)])
_uv = me_plane_007.uv_layers.new(name='UVMap')
_uv.uv.foreach_set('vector', [0.7643, 0.9098, 0.7643, 0.5767, 0.7071, 0.5219, 0.6531, 0.5751, 0.6495, 0.8417, 0.7434, 0.9352, 0.7643, 0.9098, 0.7434, 0.9352, 0.6495, 0.8417, 0.6531, 0.5751, 0.7071, 0.5219, 0.7643, 0.5767, 0.6495, 0.8417, 0.6531, 0.5751, 0.6531, 0.5751, 0.6495, 0.8417, 0.6531, 0.5751, 0.7071, 0.5219, 0.7071, 0.5219, 0.6531, 0.5751, 0.7071, 0.5219, 0.7643, 0.5767, 0.7643, 0.5767, 0.7071, 0.5219, 0.7643, 0.5767, 0.7643, 0.9098, 0.7643, 0.9098, 0.7643, 0.5767, 0.7643, 0.9098, 0.7434, 0.9352, 0.7434, 0.9352, 0.7643, 0.9098, 0.7434, 0.9352, 0.6495, 0.8417, 0.6495, 0.8417, 0.7434, 0.9352])
me_plane_007.materials.append(mat_digit_001)
me_plane_007.update()
me_plane_010 = bpy.data.meshes.new('Plane.010')
me_plane_010.from_pydata([(0.06384, -0.006233, -0.1142), (0.03922, -0.006233, -0.08965), (0.04017, -0.006233, -0.01969), (0.05433, -0.006233, -0.005742), (0.06934, -0.006233, -0.02011), (0.06934, -0.006233, -0.1075), (0.06384, 0.00685, -0.1142), (0.03922, 0.00685, -0.08965), (0.04017, 0.00685, -0.01969), (0.05433, 0.00685, -0.005742), (0.06934, 0.00685, -0.02011), (0.06934, 0.00685, -0.1075)], [], [(5, 0, 1, 2, 3, 4), (11, 10, 9, 8, 7, 6), (1, 7, 8, 2), (2, 8, 9, 3), (3, 9, 10, 4), (4, 10, 11, 5), (5, 11, 6, 0), (0, 6, 7, 1)])
_uv = me_plane_010.uv_layers.new(name='UVMap')
_uv.uv.foreach_set('vector', [0.7643, 0.9098, 0.7434, 0.9352, 0.6495, 0.8417, 0.6531, 0.5751, 0.7071, 0.5219, 0.7643, 0.5767, 0.7643, 0.9098, 0.7643, 0.5767, 0.7071, 0.5219, 0.6531, 0.5751, 0.6495, 0.8417, 0.7434, 0.9352, 0.6495, 0.8417, 0.6495, 0.8417, 0.6531, 0.5751, 0.6531, 0.5751, 0.6531, 0.5751, 0.6531, 0.5751, 0.7071, 0.5219, 0.7071, 0.5219, 0.7071, 0.5219, 0.7071, 0.5219, 0.7643, 0.5767, 0.7643, 0.5767, 0.7643, 0.5767, 0.7643, 0.5767, 0.7643, 0.9098, 0.7643, 0.9098, 0.7643, 0.9098, 0.7643, 0.9098, 0.7434, 0.9352, 0.7434, 0.9352, 0.7434, 0.9352, 0.7434, 0.9352, 0.6495, 0.8417, 0.6495, 0.8417])
me_plane_010.materials.append(mat_digit_001)
me_plane_010.update()
me_plane_012 = bpy.data.meshes.new('Plane.012')
me_plane_012.from_pydata([(0.0493, -0.006233, 0.0004159), (0.03383, -0.006233, -0.01429), (0.03447, -0.006233, 0.01563), (-0.03578, -0.006233, 0.01525), (0.0493, 0.00685, 0.0004159), (0.03383, 0.00685, -0.01429), (0.03447, 0.00685, 0.01563), (-0.03578, 0.00685, 0.01525), (-0.05062, 0.00685, 0.0001622), (-0.03502, 0.00685, -0.01531), (-0.05062, -0.006233, 0.0001622), (-0.03502, -0.006233, -0.01531)], [], [(1, 0, 4, 5), (3, 0, 1, 11, 10), (0, 2, 6, 4), (2, 0, 3), (7, 8, 9, 5, 4), (6, 7, 4), (3, 10, 8, 7), (2, 3, 7, 6), (10, 11, 9, 8), (11, 1, 5, 9)])
_uv = me_plane_012.uv_layers.new(name='UVMap')
_uv.uv.foreach_set('vector', [0.629, 0.4455, 0.6879, 0.5016, 0.6879, 0.5016, 0.629, 0.4455, 0.3636, 0.5581, 0.6879, 0.5016, 0.629, 0.4455, 0.3665, 0.4416, 0.3071, 0.5006, 0.6879, 0.5016, 0.6314, 0.5596, 0.6314, 0.5596, 0.6879, 0.5016, 0.6314, 0.5596, 0.6879, 0.5016, 0.3636, 0.5581, 0.3636, 0.5581, 0.3071, 0.5006, 0.3665, 0.4416, 0.629, 0.4455, 0.6879, 0.5016, 0.6314, 0.5596, 0.3636, 0.5581, 0.6879, 0.5016, 0.3636, 0.5581, 0.3071, 0.5006, 0.3071, 0.5006, 0.3636, 0.5581, 0.6314, 0.5596, 0.3636, 0.5581, 0.3636, 0.5581, 0.6314, 0.5596, 0.3071, 0.5006, 0.3665, 0.4416, 0.3665, 0.4416, 0.3071, 0.5006, 0.3665, 0.4416, 0.629, 0.4455, 0.629, 0.4455, 0.3665, 0.4416])
me_plane_012.materials.append(mat_digit_001)
me_plane_012.update()
me_plane_009 = bpy.data.meshes.new('Plane.009')
me_plane_009.from_pydata([(0.05818, -0.006233, 0.1175), (0.03459, -0.006233, 0.09342), (0.05247, -0.006233, 0.1235), (-0.05442, -0.006233, 0.1232), (0.05818, 0.00685, 0.1175), (0.03459, 0.00685, 0.09342), (0.05247, 0.00685, 0.1235), (-0.05442, 0.00685, 0.1232), (-0.05924, 0.00685, 0.1174), (-0.03452, 0.00685, 0.09291), (-0.05924, -0.006233, 0.1174), (-0.03452, -0.006233, 0.09291)], [], [(0, 4, 5, 1), (10, 3, 0, 1, 11), (2, 6, 4, 0), (3, 2, 0), (8, 9, 5, 4, 7), (7, 4, 6), (10, 8, 7, 3), (3, 7, 6, 2), (11, 9, 8, 10), (1, 5, 9, 11)])
_uv = me_plane_009.uv_layers.new(name='UVMap')
_uv.uv.foreach_set('vector', [0.7218, 0.05207, 0.7218, 0.05207, 0.6319, 0.1439, 0.6319, 0.1439, 0.2742, 0.05255, 0.2926, 0.03031, 0.7218, 0.05207, 0.6319, 0.1439, 0.3684, 0.1458, 0.7, 0.02935, 0.7, 0.02935, 0.7218, 0.05207, 0.7218, 0.05207, 0.2926, 0.03031, 0.7, 0.02935, 0.7218, 0.05207, 0.2742, 0.05255, 0.3684, 0.1458, 0.6319, 0.1439, 0.7218, 0.05207, 0.2926, 0.03031, 0.2926, 0.03031, 0.7218, 0.05207, 0.7, 0.02935, 0.2742, 0.05255, 0.2742, 0.05255, 0.2926, 0.03031, 0.2926, 0.03031, 0.2926, 0.03031, 0.2926, 0.03031, 0.7, 0.02935, 0.7, 0.02935, 0.3684, 0.1458, 0.3684, 0.1458, 0.2742, 0.05255, 0.2742, 0.05255, 0.6319, 0.1439, 0.6319, 0.1439, 0.3684, 0.1458, 0.3684, 0.1458])
me_plane_009.materials.append(mat_digit_001)
me_plane_009.update()
me_plane_013 = bpy.data.meshes.new('Plane.013')
me_plane_013.from_pydata([(0.06384, -0.006233, 0.1142), (0.03922, -0.006233, 0.08965), (0.04017, -0.006233, 0.01969), (0.05433, -0.006233, 0.005742), (0.06934, -0.006233, 0.02011), (0.06934, -0.006233, 0.1075), (0.06384, 0.00685, 0.1142), (0.03922, 0.00685, 0.08965), (0.04017, 0.00685, 0.01969), (0.05433, 0.00685, 0.005742), (0.06934, 0.00685, 0.02011), (0.06934, 0.00685, 0.1075)], [], [(5, 4, 3, 2, 1, 0), (11, 6, 7, 8, 9, 10), (1, 2, 8, 7), (2, 3, 9, 8), (3, 4, 10, 9), (4, 5, 11, 10), (5, 0, 6, 11), (0, 1, 7, 6)])
_uv = me_plane_013.uv_layers.new(name='UVMap')
_uv.uv.foreach_set('vector', [0.7643, 0.9098, 0.7643, 0.5767, 0.7071, 0.5219, 0.6531, 0.5751, 0.6495, 0.8417, 0.7434, 0.9352, 0.7643, 0.9098, 0.7434, 0.9352, 0.6495, 0.8417, 0.6531, 0.5751, 0.7071, 0.5219, 0.7643, 0.5767, 0.6495, 0.8417, 0.6531, 0.5751, 0.6531, 0.5751, 0.6495, 0.8417, 0.6531, 0.5751, 0.7071, 0.5219, 0.7071, 0.5219, 0.6531, 0.5751, 0.7071, 0.5219, 0.7643, 0.5767, 0.7643, 0.5767, 0.7071, 0.5219, 0.7643, 0.5767, 0.7643, 0.9098, 0.7643, 0.9098, 0.7643, 0.5767, 0.7643, 0.9098, 0.7434, 0.9352, 0.7434, 0.9352, 0.7643, 0.9098, 0.7434, 0.9352, 0.6495, 0.8417, 0.6495, 0.8417, 0.7434, 0.9352])
me_plane_013.materials.append(mat_digit_001)
me_plane_013.update()

# ---- objects
ob_countdownclock = bpy.data.objects.new('CountDownClock', me_cube_001)
ob_db_top_left = bpy.data.objects.new('DB Top Left', me_plane_005)
ob_dp_bot = bpy.data.objects.new('DP Bot', me_plane_002)
ob_dp_bot_left = bpy.data.objects.new('DP Bot Left', me_plane_006)
ob_dp_bot_right = bpy.data.objects.new('DP Bot Right', me_plane_003)
ob_dp_mid = bpy.data.objects.new('DP Mid', me_plane_001)
ob_dp_top = bpy.data.objects.new('DP Top', me_plane_004)
ob_dp_top_right = bpy.data.objects.new('DP Top Right', me_plane)
ob_db_top_left_001 = bpy.data.objects.new('DB Top Left.001', me_plane_008)
ob_dp_bot_001 = bpy.data.objects.new('DP Bot.001', me_plane_011)
ob_dp_bot_left_001 = bpy.data.objects.new('DP Bot Left.001', me_plane_007)
ob_dp_bot_right_001 = bpy.data.objects.new('DP Bot Right.001', me_plane_010)
ob_dp_mid_001 = bpy.data.objects.new('DP Mid.001', me_plane_012)
ob_dp_top_001 = bpy.data.objects.new('DP Top.001', me_plane_009)
ob_dp_top_right_001 = bpy.data.objects.new('DP Top Right.001', me_plane_013)

# ---- transforms, parenting, visibility, modifiers, constraints
ob_countdownclock.location = (0.0, 0.0, 0.0)
ob_db_top_left.location = (-0.095, 0.0, 0.0)
ob_dp_bot.location = (-0.095, 0.0, 0.0)
ob_dp_bot_left.location = (-0.095, 0.0, 0.0)
ob_dp_bot_right.location = (-0.095, 0.0, 0.0)
ob_dp_mid.location = (-0.095, 0.0, 0.0)
ob_dp_top.location = (-0.095, 0.0, 0.0)
ob_dp_top_right.location = (-0.095, 0.0, 0.0)
ob_db_top_left_001.location = (0.095, 0.0, 0.0)
ob_dp_bot_001.location = (0.095, 0.0, 0.0)
ob_dp_bot_left_001.location = (0.095, 0.0, 0.0)
ob_dp_bot_right_001.location = (0.095, 0.0, 0.0)
ob_dp_mid_001.location = (0.095, 0.0, 0.0)
ob_dp_top_001.location = (0.095, 0.0, 0.0)
ob_dp_top_right_001.location = (0.095, 0.0, 0.0)

# ---- collection membership
col_collection.objects.link(ob_countdownclock)
col_left_digit.objects.link(ob_db_top_left)
col_left_digit.objects.link(ob_dp_bot)
col_left_digit.objects.link(ob_dp_bot_left)
col_left_digit.objects.link(ob_dp_bot_right)
col_left_digit.objects.link(ob_dp_mid)
col_left_digit.objects.link(ob_dp_top)
col_left_digit.objects.link(ob_dp_top_right)
col_right_digit.objects.link(ob_db_top_left_001)
col_right_digit.objects.link(ob_dp_bot_001)
col_right_digit.objects.link(ob_dp_bot_left_001)
col_right_digit.objects.link(ob_dp_bot_right_001)
col_right_digit.objects.link(ob_dp_mid_001)
col_right_digit.objects.link(ob_dp_top_001)
col_right_digit.objects.link(ob_dp_top_right_001)

# ---- scene / render settings (as saved in the file)
scene.frame_start = 1; scene.frame_end = 250; scene.frame_set(1)
scene.render.engine = 'BLENDER_EEVEE_NEXT'
scene.render.bake_bias = 0.0
scene.render.bake_samples = 0
scene.render.compositor_device = 'GPU'
scene.eevee.use_volume_custom_range = False
scene.eevee.fast_gi_thickness_near = 0.1
scene.eevee.fast_gi_thickness_far = 0.0
scene.eevee.ray_tracing_options.screen_trace_thickness = 0.1
bpy.context.view_layer.update()

# ---- added for rendering (the .blend has no active camera and no usable light): camera, sun
cam_auto = bpy.data.cameras.new('AutoCamera')
cam_auto.lens = 50.0
cam_auto.sensor_width = 36.0
cam_auto.clip_end = 1000.0
ob_auto_camera = bpy.data.objects.new('AutoCamera', cam_auto)
scene.collection.objects.link(ob_auto_camera)
ob_auto_camera.location = (0.551361, -0.661633, 0.441089)
ob_auto_camera.rotation_euler = (1.09748, -7.21219e-08, 0.694738)
scene.camera = ob_auto_camera
light_auto_sun = bpy.data.lights.new('AutoSun', 'SUN')
light_auto_sun.energy = 3.0
light_auto_sun.angle = 0.0523599
ob_auto_sun = bpy.data.objects.new('AutoSun', light_auto_sun)
scene.collection.objects.link(ob_auto_sun)
ob_auto_sun.rotation_euler = (0.872665, 0.174533, 0.523599)
bpy.context.view_layer.update()
